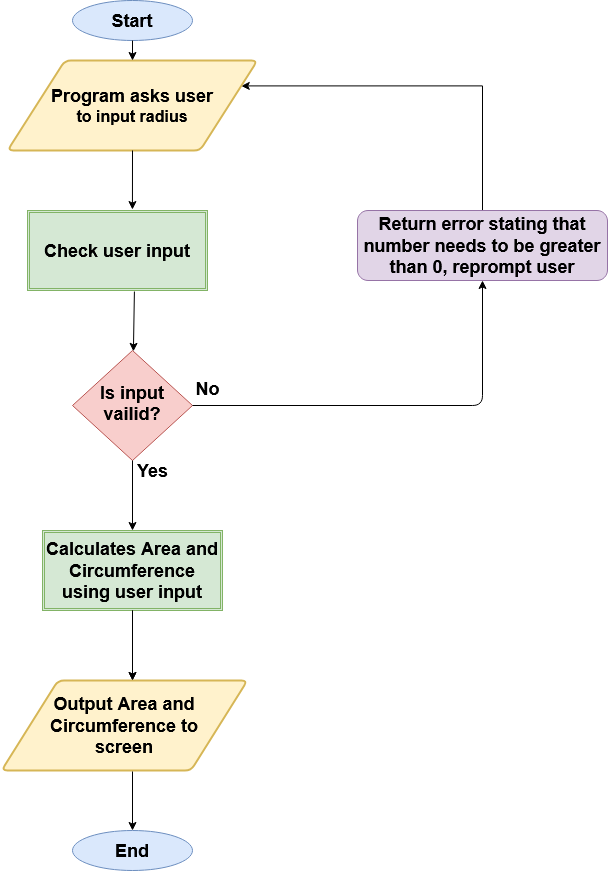

The diagram above was exported from draw.io. Its source (the exported page's mxGraphModel, read from the mxfile embedded in the PNG):
<mxGraphModel dx="911" dy="1098" grid="1" gridSize="10" guides="1" tooltips="1" connect="1" arrows="1" fold="1" page="1" pageScale="1" pageWidth="827" pageHeight="1169" math="0" shadow="0">
  <root>
    <mxCell id="WIyWlLk6GJQsqaUBKTNV-0" />
    <mxCell id="WIyWlLk6GJQsqaUBKTNV-1" parent="WIyWlLk6GJQsqaUBKTNV-0" />
    <mxCell id="WIyWlLk6GJQsqaUBKTNV-6" value="&lt;div&gt;&lt;b&gt;&lt;font style=&quot;font-size: 18px&quot;&gt;Is input &lt;br&gt;&lt;/font&gt;&lt;/b&gt;&lt;/div&gt;&lt;div&gt;&lt;b&gt;&lt;font style=&quot;font-size: 18px&quot;&gt;vailid?&lt;/font&gt;&lt;/b&gt;&lt;/div&gt;" style="rhombus;whiteSpace=wrap;html=1;shadow=0;fontFamily=Helvetica;fontSize=12;align=center;strokeWidth=1;spacing=6;spacingTop=-4;fillColor=#f8cecc;strokeColor=#b85450;" parent="WIyWlLk6GJQsqaUBKTNV-1" vertex="1">
      <mxGeometry x="235" y="500" width="120" height="110" as="geometry" />
    </mxCell>
    <mxCell id="EGze-VupdizHchAYH36--7" style="edgeStyle=orthogonalEdgeStyle;rounded=0;orthogonalLoop=1;jettySize=auto;html=1;entryX=1;entryY=0.25;entryDx=0;entryDy=0;exitX=0.5;exitY=0;exitDx=0;exitDy=0;" edge="1" parent="WIyWlLk6GJQsqaUBKTNV-1" source="WIyWlLk6GJQsqaUBKTNV-7" target="EGze-VupdizHchAYH36--3">
      <mxGeometry relative="1" as="geometry">
        <mxPoint x="580" y="300" as="targetPoint" />
        <Array as="points">
          <mxPoint x="645" y="235" />
        </Array>
      </mxGeometry>
    </mxCell>
    <mxCell id="WIyWlLk6GJQsqaUBKTNV-7" value="&lt;b&gt;&lt;font style=&quot;font-size: 18px&quot;&gt;Return error stating that number needs to be greater than 0, reprompt user&lt;/font&gt;&lt;/b&gt;" style="rounded=1;whiteSpace=wrap;html=1;fontSize=12;glass=0;strokeWidth=1;shadow=0;fillColor=#e1d5e7;strokeColor=#9673a6;" parent="WIyWlLk6GJQsqaUBKTNV-1" vertex="1">
      <mxGeometry x="520" y="360" width="250" height="70" as="geometry" />
    </mxCell>
    <mxCell id="EGze-VupdizHchAYH36--0" value="&lt;font style=&quot;font-size: 18px&quot;&gt;&lt;b&gt;Start&lt;/b&gt;&lt;/font&gt;" style="ellipse;whiteSpace=wrap;html=1;fillColor=#dae8fc;strokeColor=#6c8ebf;" vertex="1" parent="WIyWlLk6GJQsqaUBKTNV-1">
      <mxGeometry x="235" y="150" width="120" height="40" as="geometry" />
    </mxCell>
    <mxCell id="EGze-VupdizHchAYH36--3" value="&lt;div&gt;&lt;b&gt;&lt;font style=&quot;font-size: 18px&quot;&gt;Program asks user &lt;br&gt;&lt;/font&gt;&lt;/b&gt;&lt;/div&gt;&lt;div&gt;&lt;b&gt;&lt;font size=&quot;3&quot;&gt;to input radius&lt;/font&gt;&lt;/b&gt;&lt;/div&gt;" style="shape=parallelogram;html=1;strokeWidth=2;perimeter=parallelogramPerimeter;whiteSpace=wrap;rounded=1;arcSize=12;size=0.23;fillColor=#fff2cc;strokeColor=#d6b656;" vertex="1" parent="WIyWlLk6GJQsqaUBKTNV-1">
      <mxGeometry x="170" y="210" width="250" height="90" as="geometry" />
    </mxCell>
    <mxCell id="EGze-VupdizHchAYH36--11" value="" style="endArrow=classic;html=1;exitX=0.5;exitY=1;exitDx=0;exitDy=0;entryX=0.5;entryY=0;entryDx=0;entryDy=0;" edge="1" parent="WIyWlLk6GJQsqaUBKTNV-1" source="EGze-VupdizHchAYH36--0" target="EGze-VupdizHchAYH36--3">
      <mxGeometry width="50" height="50" relative="1" as="geometry">
        <mxPoint x="260" y="260" as="sourcePoint" />
        <mxPoint x="310" y="210" as="targetPoint" />
      </mxGeometry>
    </mxCell>
    <mxCell id="EGze-VupdizHchAYH36--14" value="&lt;b&gt;&lt;font style=&quot;font-size: 18px&quot;&gt;Check user input&lt;/font&gt;&lt;/b&gt;" style="shape=ext;double=1;rounded=0;whiteSpace=wrap;html=1;fillColor=#d5e8d4;strokeColor=#82b366;" vertex="1" parent="WIyWlLk6GJQsqaUBKTNV-1">
      <mxGeometry x="190" y="360" width="180" height="80" as="geometry" />
    </mxCell>
    <mxCell id="EGze-VupdizHchAYH36--15" value="" style="endArrow=classic;html=1;exitX=0.594;exitY=1.013;exitDx=0;exitDy=0;exitPerimeter=0;" edge="1" parent="WIyWlLk6GJQsqaUBKTNV-1" source="EGze-VupdizHchAYH36--14" target="WIyWlLk6GJQsqaUBKTNV-6">
      <mxGeometry width="50" height="50" relative="1" as="geometry">
        <mxPoint x="300" y="520" as="sourcePoint" />
        <mxPoint x="350" y="470" as="targetPoint" />
      </mxGeometry>
    </mxCell>
    <mxCell id="EGze-VupdizHchAYH36--16" value="" style="endArrow=classic;html=1;exitX=0.5;exitY=1;exitDx=0;exitDy=0;entryX=0.583;entryY=-0.012;entryDx=0;entryDy=0;entryPerimeter=0;" edge="1" parent="WIyWlLk6GJQsqaUBKTNV-1" source="EGze-VupdizHchAYH36--3" target="EGze-VupdizHchAYH36--14">
      <mxGeometry width="50" height="50" relative="1" as="geometry">
        <mxPoint x="260" y="360" as="sourcePoint" />
        <mxPoint x="310" y="310" as="targetPoint" />
      </mxGeometry>
    </mxCell>
    <mxCell id="EGze-VupdizHchAYH36--17" value="" style="endArrow=classic;html=1;exitX=1;exitY=0.5;exitDx=0;exitDy=0;entryX=0.5;entryY=1;entryDx=0;entryDy=0;" edge="1" parent="WIyWlLk6GJQsqaUBKTNV-1" source="WIyWlLk6GJQsqaUBKTNV-6" target="WIyWlLk6GJQsqaUBKTNV-7">
      <mxGeometry width="50" height="50" relative="1" as="geometry">
        <mxPoint x="360" y="550" as="sourcePoint" />
        <mxPoint x="650" y="555" as="targetPoint" />
        <Array as="points">
          <mxPoint x="645" y="555" />
        </Array>
      </mxGeometry>
    </mxCell>
    <mxCell id="EGze-VupdizHchAYH36--18" value="&lt;b&gt;&lt;font style=&quot;font-size: 18px&quot;&gt;No&lt;/font&gt;&lt;/b&gt;" style="text;html=1;align=center;verticalAlign=middle;resizable=0;points=[];autosize=1;" vertex="1" parent="WIyWlLk6GJQsqaUBKTNV-1">
      <mxGeometry x="350" y="528" width="40" height="20" as="geometry" />
    </mxCell>
    <mxCell id="EGze-VupdizHchAYH36--20" value="" style="endArrow=classic;html=1;exitX=0.5;exitY=1;exitDx=0;exitDy=0;" edge="1" parent="WIyWlLk6GJQsqaUBKTNV-1" source="WIyWlLk6GJQsqaUBKTNV-6">
      <mxGeometry width="50" height="50" relative="1" as="geometry">
        <mxPoint x="300" y="750" as="sourcePoint" />
        <mxPoint x="295" y="680" as="targetPoint" />
      </mxGeometry>
    </mxCell>
    <mxCell id="EGze-VupdizHchAYH36--21" value="&lt;b&gt;&lt;font style=&quot;font-size: 18px&quot;&gt;Yes&lt;/font&gt;&lt;/b&gt;" style="text;html=1;align=center;verticalAlign=middle;resizable=0;points=[];autosize=1;" vertex="1" parent="WIyWlLk6GJQsqaUBKTNV-1">
      <mxGeometry x="290" y="610" width="50" height="20" as="geometry" />
    </mxCell>
    <mxCell id="EGze-VupdizHchAYH36--22" value="&lt;b&gt;&lt;font style=&quot;font-size: 18px&quot;&gt;Calculates Area and Circumference using user input&lt;/font&gt;&lt;/b&gt;" style="shape=ext;double=1;rounded=0;whiteSpace=wrap;html=1;fillColor=#d5e8d4;strokeColor=#82b366;" vertex="1" parent="WIyWlLk6GJQsqaUBKTNV-1">
      <mxGeometry x="205" y="680" width="180" height="80" as="geometry" />
    </mxCell>
    <mxCell id="EGze-VupdizHchAYH36--23" value="" style="endArrow=classic;html=1;exitX=0.5;exitY=1;exitDx=0;exitDy=0;" edge="1" parent="WIyWlLk6GJQsqaUBKTNV-1" source="EGze-VupdizHchAYH36--22">
      <mxGeometry width="50" height="50" relative="1" as="geometry">
        <mxPoint x="290" y="830" as="sourcePoint" />
        <mxPoint x="295" y="830" as="targetPoint" />
      </mxGeometry>
    </mxCell>
    <mxCell id="EGze-VupdizHchAYH36--24" value="&lt;div&gt;&lt;b&gt;&lt;font style=&quot;font-size: 18px&quot;&gt;Output Area and Circumference to &lt;br&gt;&lt;/font&gt;&lt;/b&gt;&lt;/div&gt;&lt;div&gt;&lt;b&gt;&lt;font style=&quot;font-size: 18px&quot;&gt;screen&lt;/font&gt;&lt;/b&gt;&lt;/div&gt;" style="shape=parallelogram;html=1;strokeWidth=2;perimeter=parallelogramPerimeter;whiteSpace=wrap;rounded=1;arcSize=12;size=0.23;fillColor=#fff2cc;strokeColor=#d6b656;" vertex="1" parent="WIyWlLk6GJQsqaUBKTNV-1">
      <mxGeometry x="164" y="830" width="246" height="90" as="geometry" />
    </mxCell>
    <mxCell id="EGze-VupdizHchAYH36--25" value="&lt;b&gt;&lt;font style=&quot;font-size: 18px&quot;&gt;End&lt;/font&gt;&lt;/b&gt;" style="ellipse;whiteSpace=wrap;html=1;fillColor=#dae8fc;strokeColor=#6c8ebf;" vertex="1" parent="WIyWlLk6GJQsqaUBKTNV-1">
      <mxGeometry x="235" y="980" width="120" height="40" as="geometry" />
    </mxCell>
    <mxCell id="EGze-VupdizHchAYH36--26" value="" style="endArrow=classic;html=1;exitX=0.5;exitY=1;exitDx=0;exitDy=0;" edge="1" parent="WIyWlLk6GJQsqaUBKTNV-1">
      <mxGeometry width="50" height="50" relative="1" as="geometry">
        <mxPoint x="295" y="760" as="sourcePoint" />
        <mxPoint x="295" y="830" as="targetPoint" />
      </mxGeometry>
    </mxCell>
    <mxCell id="EGze-VupdizHchAYH36--28" value="" style="endArrow=classic;html=1;entryX=0.5;entryY=0;entryDx=0;entryDy=0;" edge="1" parent="WIyWlLk6GJQsqaUBKTNV-1" target="EGze-VupdizHchAYH36--25">
      <mxGeometry width="50" height="50" relative="1" as="geometry">
        <mxPoint x="295" y="921" as="sourcePoint" />
        <mxPoint x="460" y="930" as="targetPoint" />
      </mxGeometry>
    </mxCell>
  </root>
</mxGraphModel>